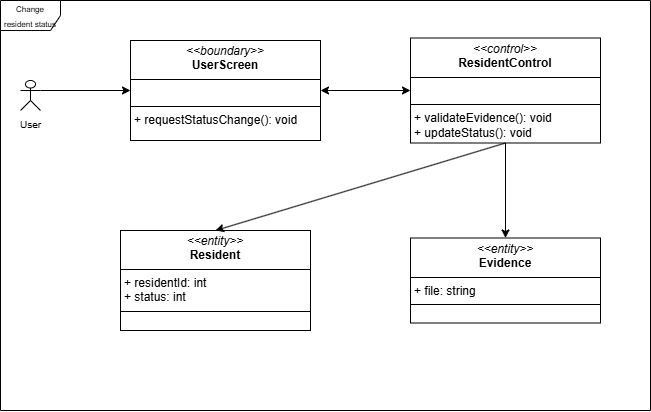

The diagram above was exported from draw.io. Its source (the exported page's mxGraphModel, read from the mxfile embedded in the PNG):
<mxGraphModel dx="756" dy="520" grid="1" gridSize="10" guides="1" tooltips="1" connect="1" arrows="1" fold="1" page="1" pageScale="1" pageWidth="827" pageHeight="1169" math="0" shadow="0">
  <root>
    <mxCell id="0" />
    <mxCell id="1" parent="0" />
    <mxCell id="X_cfNtLWTgjf-Kpmpf1W-1" value="&lt;font style=&quot;font-size: 8px;&quot;&gt;Change resident status&lt;/font&gt;" style="shape=umlFrame;whiteSpace=wrap;html=1;pointerEvents=0;movable=1;resizable=1;rotatable=1;deletable=1;editable=1;locked=0;connectable=1;" vertex="1" parent="1">
      <mxGeometry x="60" y="50" width="650" height="410" as="geometry" />
    </mxCell>
    <mxCell id="X_cfNtLWTgjf-Kpmpf1W-2" value="&lt;font style=&quot;font-size: 10px;&quot;&gt;User&lt;/font&gt;" style="shape=umlActor;verticalLabelPosition=bottom;verticalAlign=top;html=1;outlineConnect=0;" vertex="1" parent="1">
      <mxGeometry x="80" y="130" width="20" height="30" as="geometry" />
    </mxCell>
    <mxCell id="X_cfNtLWTgjf-Kpmpf1W-7" value="&lt;p style=&quot;margin:0px;margin-top:4px;text-align:center;&quot;&gt;&lt;i&gt;&amp;lt;&amp;lt;boundary&amp;gt;&amp;gt;&lt;/i&gt;&lt;br&gt;&lt;b&gt;UserScreen&lt;/b&gt;&lt;/p&gt;&lt;hr size=&quot;1&quot; style=&quot;border-style:solid;&quot;&gt;&lt;p style=&quot;margin:0px;margin-left:4px;&quot;&gt;&lt;br&gt;&lt;/p&gt;&lt;hr size=&quot;1&quot; style=&quot;border-style:solid;&quot;&gt;&lt;p style=&quot;margin:0px;margin-left:4px;&quot;&gt;+ requestStatusChange(): void&lt;/p&gt;" style="verticalAlign=top;align=left;overflow=fill;html=1;whiteSpace=wrap;" vertex="1" parent="1">
      <mxGeometry x="190" y="90" width="190" height="100" as="geometry" />
    </mxCell>
    <mxCell id="X_cfNtLWTgjf-Kpmpf1W-8" value="&lt;p style=&quot;margin:0px;margin-top:4px;text-align:center;&quot;&gt;&lt;i&gt;&amp;lt;&amp;lt;control&amp;gt;&amp;gt;&lt;/i&gt;&lt;br&gt;&lt;b&gt;ResidentControl&lt;/b&gt;&lt;/p&gt;&lt;hr size=&quot;1&quot; style=&quot;border-style:solid;&quot;&gt;&lt;p style=&quot;margin:0px;margin-left:4px;&quot;&gt;&lt;br&gt;&lt;/p&gt;&lt;hr size=&quot;1&quot; style=&quot;border-style:solid;&quot;&gt;&lt;p style=&quot;margin:0px;margin-left:4px;&quot;&gt;+ &lt;span style=&quot;background-color: transparent; color: light-dark(rgb(0, 0, 0), rgb(255, 255, 255));&quot;&gt;validateEvidence(): void +&amp;nbsp;&lt;/span&gt;&lt;span style=&quot;background-color: transparent; color: light-dark(rgb(0, 0, 0), rgb(255, 255, 255));&quot;&gt;updateStatus(): void&lt;/span&gt;&lt;/p&gt;" style="verticalAlign=top;align=left;overflow=fill;html=1;whiteSpace=wrap;" vertex="1" parent="1">
      <mxGeometry x="470" y="87.5" width="190" height="105" as="geometry" />
    </mxCell>
    <mxCell id="X_cfNtLWTgjf-Kpmpf1W-9" value="&lt;p style=&quot;margin:0px;margin-top:4px;text-align:center;&quot;&gt;&lt;i&gt;&amp;lt;&amp;lt;entity&amp;gt;&amp;gt;&lt;/i&gt;&lt;br&gt;&lt;b&gt;Evidence&lt;/b&gt;&lt;/p&gt;&lt;hr size=&quot;1&quot; style=&quot;border-style:solid;&quot;&gt;&lt;p style=&quot;margin:0px;margin-left:4px;&quot;&gt;+&amp;nbsp;file: string&lt;/p&gt;&lt;hr size=&quot;1&quot; style=&quot;border-style:solid;&quot;&gt;&lt;p style=&quot;margin:0px;margin-left:4px;&quot;&gt;&lt;br&gt;&lt;/p&gt;" style="verticalAlign=top;align=left;overflow=fill;html=1;whiteSpace=wrap;" vertex="1" parent="1">
      <mxGeometry x="470" y="287.5" width="190" height="85" as="geometry" />
    </mxCell>
    <mxCell id="X_cfNtLWTgjf-Kpmpf1W-10" value="&lt;p style=&quot;margin:0px;margin-top:4px;text-align:center;&quot;&gt;&lt;i&gt;&amp;lt;&amp;lt;entity&amp;gt;&amp;gt;&lt;/i&gt;&lt;br&gt;&lt;b&gt;Resident&lt;/b&gt;&lt;/p&gt;&lt;hr size=&quot;1&quot; style=&quot;border-style:solid;&quot;&gt;&lt;p style=&quot;margin: 0px 0px 0px 4px;&quot;&gt;&lt;span style=&quot;background-color: transparent; color: light-dark(rgb(0, 0, 0), rgb(255, 255, 255));&quot;&gt;+ residentId: int&lt;/span&gt;&lt;/p&gt;&lt;p style=&quot;margin: 0px 0px 0px 4px;&quot;&gt;&lt;span style=&quot;background-color: transparent; color: light-dark(rgb(0, 0, 0), rgb(255, 255, 255));&quot;&gt;+ status: int&lt;/span&gt;&lt;/p&gt;&lt;hr size=&quot;1&quot; style=&quot;border-style:solid;&quot;&gt;&lt;p style=&quot;margin:0px;margin-left:4px;&quot;&gt;&lt;br&gt;&lt;/p&gt;" style="verticalAlign=top;align=left;overflow=fill;html=1;whiteSpace=wrap;" vertex="1" parent="1">
      <mxGeometry x="180" y="280" width="190" height="100" as="geometry" />
    </mxCell>
    <mxCell id="X_cfNtLWTgjf-Kpmpf1W-11" value="" style="endArrow=classic;html=1;rounded=0;exitX=1;exitY=0.3333333333333333;exitDx=0;exitDy=0;exitPerimeter=0;entryX=0;entryY=0.5;entryDx=0;entryDy=0;" edge="1" parent="1" source="X_cfNtLWTgjf-Kpmpf1W-2" target="X_cfNtLWTgjf-Kpmpf1W-7">
      <mxGeometry width="50" height="50" relative="1" as="geometry">
        <mxPoint x="420" y="290" as="sourcePoint" />
        <mxPoint x="470" y="240" as="targetPoint" />
      </mxGeometry>
    </mxCell>
    <mxCell id="X_cfNtLWTgjf-Kpmpf1W-12" value="" style="endArrow=classic;startArrow=classic;html=1;rounded=0;entryX=0;entryY=0.5;entryDx=0;entryDy=0;" edge="1" parent="1" source="X_cfNtLWTgjf-Kpmpf1W-7" target="X_cfNtLWTgjf-Kpmpf1W-8">
      <mxGeometry width="50" height="50" relative="1" as="geometry">
        <mxPoint x="420" y="290" as="sourcePoint" />
        <mxPoint x="470" y="240" as="targetPoint" />
      </mxGeometry>
    </mxCell>
    <mxCell id="X_cfNtLWTgjf-Kpmpf1W-13" value="" style="endArrow=classic;html=1;rounded=0;exitX=0.5;exitY=1;exitDx=0;exitDy=0;entryX=0.5;entryY=0;entryDx=0;entryDy=0;" edge="1" parent="1" source="X_cfNtLWTgjf-Kpmpf1W-8" target="X_cfNtLWTgjf-Kpmpf1W-10">
      <mxGeometry width="50" height="50" relative="1" as="geometry">
        <mxPoint x="420" y="290" as="sourcePoint" />
        <mxPoint x="470" y="240" as="targetPoint" />
      </mxGeometry>
    </mxCell>
    <mxCell id="X_cfNtLWTgjf-Kpmpf1W-15" value="" style="endArrow=classic;html=1;rounded=0;exitX=0.5;exitY=1;exitDx=0;exitDy=0;" edge="1" parent="1" source="X_cfNtLWTgjf-Kpmpf1W-8" target="X_cfNtLWTgjf-Kpmpf1W-9">
      <mxGeometry width="50" height="50" relative="1" as="geometry">
        <mxPoint x="420" y="290" as="sourcePoint" />
        <mxPoint x="470" y="240" as="targetPoint" />
      </mxGeometry>
    </mxCell>
  </root>
</mxGraphModel>